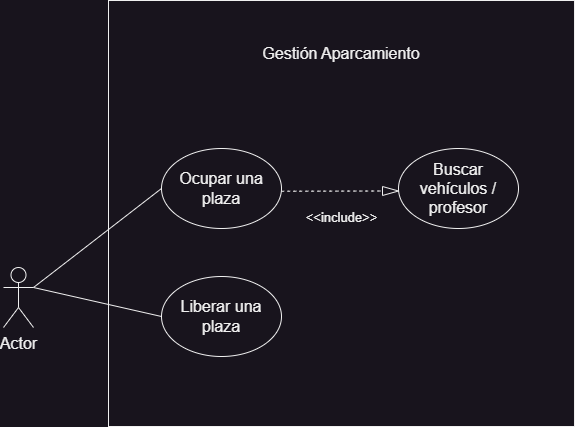

The diagram above was exported from draw.io. Its source (the exported page's mxGraphModel, read from the mxfile embedded in the PNG):
<mxGraphModel dx="1658" dy="838" grid="0" gridSize="10" guides="1" tooltips="1" connect="1" arrows="1" fold="1" page="0" pageScale="1" pageWidth="827" pageHeight="1169" math="0" shadow="0">
  <root>
    <mxCell id="0" />
    <mxCell id="1" parent="0" />
    <mxCell id="KzM4-Iw65Smok2BCsmsc-1" value="Actor" style="shape=umlActor;verticalLabelPosition=bottom;verticalAlign=top;html=1;outlineConnect=0;fontSize=16;" parent="1" vertex="1">
      <mxGeometry x="643" y="702" width="30" height="60" as="geometry" />
    </mxCell>
    <mxCell id="KzM4-Iw65Smok2BCsmsc-2" value="" style="rounded=0;whiteSpace=wrap;html=1;fontSize=16;" parent="1" vertex="1">
      <mxGeometry x="748" y="435" width="466" height="426" as="geometry" />
    </mxCell>
    <mxCell id="KzM4-Iw65Smok2BCsmsc-3" value="Gestión Aparcamiento" style="text;html=1;strokeColor=none;fillColor=none;align=center;verticalAlign=middle;whiteSpace=wrap;rounded=0;fontSize=16;" parent="1" vertex="1">
      <mxGeometry x="894" y="471" width="174" height="33" as="geometry" />
    </mxCell>
    <mxCell id="yiUFbO4Nw-pCZ5ZMnkYI-1" value="Ocupar una plaza" style="ellipse;whiteSpace=wrap;html=1;fontSize=16;" parent="1" vertex="1">
      <mxGeometry x="801" y="583" width="120" height="80" as="geometry" />
    </mxCell>
    <mxCell id="yiUFbO4Nw-pCZ5ZMnkYI-2" value="Liberar una plaza" style="ellipse;whiteSpace=wrap;html=1;fontSize=16;" parent="1" vertex="1">
      <mxGeometry x="801" y="711" width="120" height="80" as="geometry" />
    </mxCell>
    <mxCell id="yiUFbO4Nw-pCZ5ZMnkYI-3" value="Buscar vehículos / profesor" style="ellipse;whiteSpace=wrap;html=1;fontSize=16;" parent="1" vertex="1">
      <mxGeometry x="1038" y="583" width="120" height="80" as="geometry" />
    </mxCell>
    <mxCell id="DCkzP370qWIJCmST0QQx-1" value="" style="triangle;whiteSpace=wrap;html=1;fontSize=16;rotation=0;" parent="1" vertex="1">
      <mxGeometry x="1022" y="621" width="16" height="9" as="geometry" />
    </mxCell>
    <mxCell id="DCkzP370qWIJCmST0QQx-2" value="" style="endArrow=none;dashed=1;html=1;rounded=0;fontSize=12;startSize=8;endSize=8;curved=1;entryX=0;entryY=0.5;entryDx=0;entryDy=0;" parent="1" target="DCkzP370qWIJCmST0QQx-1" edge="1">
      <mxGeometry width="50" height="50" relative="1" as="geometry">
        <mxPoint x="921" y="625.75" as="sourcePoint" />
        <mxPoint x="971" y="575.75" as="targetPoint" />
      </mxGeometry>
    </mxCell>
    <mxCell id="DCkzP370qWIJCmST0QQx-3" value="&lt;font style=&quot;font-size: 13px;&quot;&gt;&amp;lt;&amp;lt;include&amp;gt;&amp;gt;&lt;/font&gt;" style="text;html=1;strokeColor=none;fillColor=none;align=center;verticalAlign=middle;whiteSpace=wrap;rounded=0;fontSize=16;" parent="1" vertex="1">
      <mxGeometry x="929.5" y="636" width="103" height="30" as="geometry" />
    </mxCell>
    <mxCell id="DCkzP370qWIJCmST0QQx-8" value="" style="endArrow=none;html=1;rounded=0;fontSize=12;startSize=8;endSize=8;curved=1;exitX=1;exitY=0.3333333333333333;exitDx=0;exitDy=0;exitPerimeter=0;entryX=0;entryY=0.5;entryDx=0;entryDy=0;" parent="1" source="KzM4-Iw65Smok2BCsmsc-1" target="yiUFbO4Nw-pCZ5ZMnkYI-1" edge="1">
      <mxGeometry width="50" height="50" relative="1" as="geometry">
        <mxPoint x="684" y="700" as="sourcePoint" />
        <mxPoint x="734" y="650" as="targetPoint" />
      </mxGeometry>
    </mxCell>
    <mxCell id="DCkzP370qWIJCmST0QQx-9" value="" style="endArrow=none;html=1;rounded=0;fontSize=12;startSize=8;endSize=8;curved=1;exitX=1;exitY=0.3333333333333333;exitDx=0;exitDy=0;exitPerimeter=0;entryX=0;entryY=0.5;entryDx=0;entryDy=0;" parent="1" source="KzM4-Iw65Smok2BCsmsc-1" target="yiUFbO4Nw-pCZ5ZMnkYI-2" edge="1">
      <mxGeometry width="50" height="50" relative="1" as="geometry">
        <mxPoint x="775" y="735" as="sourcePoint" />
        <mxPoint x="825" y="685" as="targetPoint" />
      </mxGeometry>
    </mxCell>
  </root>
</mxGraphModel>